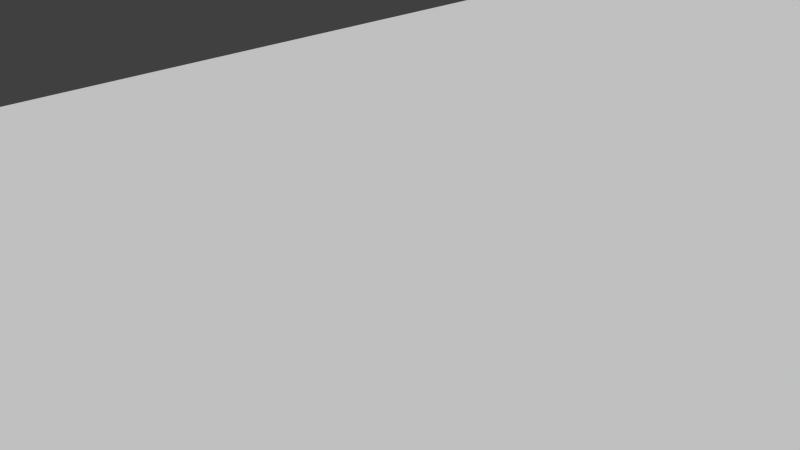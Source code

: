 # Source: car.blend  (saved by Blender 2.78.0; exported with 4.5.12 LTS)
import bpy
from mathutils import Matrix  # noqa: F401  (used for matrix-valued properties, if any)

bpy.ops.wm.read_factory_settings(use_empty=True)
scene = bpy.context.scene
scene.name = 'Scene'

# ---- collections
col_collection_1 = bpy.data.collections.new('Collection 1'); scene.collection.children.link(col_collection_1)
col_collection_1.hide_render = True
col_collection_1.hide_viewport = True
col_collection_2 = bpy.data.collections.new('Collection 2'); scene.collection.children.link(col_collection_2)
col_collection_10 = bpy.data.collections.new('Collection 10'); scene.collection.children.link(col_collection_10)
col_collection_10.hide_render = True
col_collection_10.hide_viewport = True

# ---- materials (node trees are filled in below, after node groups)
mat_material_001 = bpy.data.materials.new('Material.001')
mat_material_001.alpha_threshold = 0.0
mat_material_001.use_transparent_shadow = False
mat_material_001.roughness = 0.5
mat_material_001.specular_intensity = 0.0
mat_material = bpy.data.materials.new('Material')
mat_material.alpha_threshold = 0.0
mat_material.use_transparent_shadow = False
mat_material.roughness = 0.5
mat_material.specular_intensity = 0.2303
mat_material_002 = bpy.data.materials.new('Material.002')
mat_material_002.alpha_threshold = 0.0
mat_material_002.use_transparent_shadow = False
mat_material_002.roughness = 0.5

# ---- material node trees

# ---- world
world_world = bpy.data.worlds.new('World'); scene.world = world_world
world_world.color = (0.05088, 0.05088, 0.05088)
world_world.use_sun_shadow = False
world_world.sun_shadow_jitter_overblur = 0.0
world_world.cycles.sampling_method = 'NONE'
world_world.cycles.sample_map_resolution = 256

# ---- cameras
cam_camera = bpy.data.cameras.new('Camera')
cam_camera.clip_end = 100.0
cam_camera.lens = 35.0
cam_camera.sensor_width = 32.0
cam_camera.sensor_height = 18.0
cam_camera.ortho_scale = 7.314
cam_camera.dof.focus_distance = 0.0
cam_camera.dof.aperture_fstop = 128.0

# ---- meshes
me_wheel = bpy.data.meshes.new('wheel')
me_wheel.from_pydata([(-2.384e-07, 1.041, 1.2), (-0.7361, 0.7361, 1.2), (-1.041, 0.0, 1.2), (-0.7361, -0.7361, 1.2), (-2.384e-07, -1.041, 1.2), (0.7361, -0.7361, 1.2), (1.041, 5.96e-08, 1.2), (0.7361, 0.7361, 1.2), (-0.7361, 0.7361, 2.174), (-2.384e-07, 1.041, 2.174), (-1.041, 5.96e-08, 2.174), (-0.7361, -0.7361, 2.174), (-2.384e-07, -1.041, 2.174), (0.7361, -0.7361, 2.174), (1.041, 5.96e-08, 2.174), (0.7361, 0.7361, 2.174)], [], [(1, 0, 7, 6, 5, 4, 3, 2), (8, 10, 11, 12, 13, 14, 15, 9), (6, 7, 15, 14), (4, 5, 13, 12), (2, 3, 11, 10), (0, 1, 8, 9), (7, 0, 9, 15), (5, 6, 14, 13), (3, 4, 12, 11), (1, 2, 10, 8)])
_uv = me_wheel.uv_layers.new(name='UVMap')
_uv.uv.foreach_set('vector', [0.2765, 0.7205, 0.5206, 0.8216, 0.7646, 0.7205, 0.8657, 0.4764, 0.7646, 0.2323, 0.5206, 0.1312, 0.2765, 0.2323, 0.1754, 0.4764, 0.2765, 0.7205, 0.1754, 0.4764, 0.2765, 0.2323, 0.5206, 0.1312, 0.7646, 0.2323, 0.8657, 0.4764, 0.7646, 0.7205, 0.5206, 0.8216, 0.3776, 0.7201, 0.2662, 0.7201, 0.2662, 0.6812, 0.3776, 0.6812, 0.3776, 0.7201, 0.2662, 0.7201, 0.2662, 0.6812, 0.3776, 0.6812, 0.3776, 0.7201, 0.2662, 0.7201, 0.2662, 0.6812, 0.3776, 0.6812, 0.3776, 0.7201, 0.2662, 0.7201, 0.2662, 0.6812, 0.3776, 0.6812, 0.3776, 0.7201, 0.2662, 0.7201, 0.2662, 0.6812, 0.3776, 0.6812, 0.3776, 0.7201, 0.2662, 0.7201, 0.2662, 0.6812, 0.3776, 0.6812, 0.3776, 0.7201, 0.2662, 0.7201, 0.2662, 0.6812, 0.3776, 0.6812, 0.3776, 0.7201, 0.2662, 0.7201, 0.2662, 0.6812, 0.3776, 0.6812])
me_wheel.materials.append(mat_material_001)
me_wheel.use_remesh_preserve_volume = False
me_wheel.use_remesh_preserve_attributes = False
me_wheel.use_mirror_vertex_groups = False
me_wheel.update()
me_plane = bpy.data.meshes.new('Plane')
me_plane.from_pydata([(0.0009714, 1.144, -2.179), (0.0009714, -0.5535, -0.688), (0.0009714, 0.7115, -0.4285), (0.0009714, -0.8661, -2.179), (0.0009713, -0.8787, -6.288), (0.0009713, 0.8154, -5.203), (0.0009714, -0.8684, -4.146), (0.0009714, -0.3826, -0.6625), (0.0009714, -0.5944, -2.179), (0.0009714, -0.5967, -4.146), (0.0009714, 0.1833, -2.731), (0.0009714, 0.1825, -3.594), (0.0009711, -0.8787, -8.561), (0.0009714, -0.5944, -9.298), (0.0009714, -0.8661, -9.298), (0.0009713, 1.82, -6.288), (0.0009714, -0.8684, -11.26), (0.0009714, -0.5967, -11.26), (0.0009711, 0.8154, -11.26), (0.0009714, 0.8154, -9.875), (0.0009714, -0.565, -12.01), (0.0009713, 0.4986, -12.15), (0.0009714, 0.15, -12.29), (0.0009714, 0.179, -10.77), (0.0009714, 0.1761, -9.81), (0.0009711, 1.751, -8.561), (1.956, -0.5535, -0.688), (2.042, 1.144, -2.179), (2.042, 0.7115, -0.4285), (1.956, -0.8661, -2.179), (1.956, -0.8787, -6.288), (2.042, 0.8154, -6.288), (2.042, 0.9718, -4.146), (1.956, -0.8684, -4.146), (2.042, -0.3826, -0.6625), (2.042, -0.5944, -2.179), (2.042, -0.607, -6.288), (2.042, -0.5967, -4.146), (2.042, 0.184, -2.179), (2.042, 0.1818, -4.146), (2.042, -0.607, -8.561), (2.042, 0.1833, -2.731), (2.042, 0.1825, -3.594), (2.042, 0.8154, -8.561), (1.956, -0.8787, -8.561), (2.042, -0.5944, -9.298), (1.956, -0.8661, -9.298), (1.223, 1.82, -6.288), (1.956, -0.8684, -11.26), (2.042, 0.1733, -8.561), (2.042, -0.5967, -11.26), (2.042, 0.1733, -9.298), (2.042, 0.1818, -11.26), (2.042, 0.1733, -6.288), (2.042, 0.8154, -11.26), (2.042, 0.8154, -9.875), (2.042, -0.565, -12.01), (2.042, 0.4986, -12.15), (2.042, 0.15, -12.29), (2.042, 0.179, -10.77), (2.042, 0.1761, -9.81), (1.223, 1.751, -8.561), (1.287, 0.8154, -5.203), (1.287, 1.144, -2.179), (0.0009714, 1.363, -2.179), (0.0009713, 1.035, -5.203), (1.287, 0.9626, -5.203), (1.287, 1.291, -2.179), (1.362, 0.8154, -9.875), (0.0009713, 1.406, -9.331), (1.293, 1.406, -9.331)], [], [(37, 33, 30, 36), (34, 26, 29, 35), (38, 35, 41), (37, 39, 42), (38, 41, 42, 39, 32, 27), (34, 35, 38, 27, 28), (53, 31, 32, 39), (53, 36, 40, 49), (36, 30, 44, 40), (40, 44, 46, 45), (49, 40, 45, 51), (31, 53, 49, 43), (36, 53, 39, 37), (43, 49, 51, 55), (54, 55, 51, 60, 59, 52), (52, 50, 56, 58), (50, 48, 56), (54, 52, 58, 57), (50, 52, 59), (51, 45, 60), (8, 10, 41, 35), (7, 1, 26, 34), (24, 23, 59, 60), (11, 9, 37, 42), (13, 24, 60, 45), (4, 12, 44, 30), (23, 17, 50, 59), (1, 3, 29, 26), (14, 13, 45, 46), (0, 2, 28, 27, 63), (6, 4, 30, 33), (12, 14, 46, 44), (65, 64, 67, 66), (21, 18, 54, 57), (3, 8, 35, 29), (5, 65, 66, 62), (9, 6, 33, 37), (25, 15, 47, 61), (17, 16, 48, 50), (22, 21, 57, 58), (2, 7, 34, 28), (16, 20, 56, 48), (20, 22, 58, 56), (10, 11, 42, 41), (62, 66, 67, 63), (63, 67, 64, 0), (27, 32, 62, 63), (43, 70, 61), (69, 70, 68, 19), (25, 61, 70, 69), (5, 62, 47, 15), (31, 47, 62), (31, 62, 32), (31, 43, 61, 47), (43, 68, 70), (19, 68, 54, 18), (55, 54, 68), (55, 68, 43)])
_uv = me_plane.uv_layers.new(name='UVMap')
_uv.uv.foreach_set('vector', [0.9754, 0.9142, 0.9531, 0.9142, 0.9524, 0.7469, 0.9746, 0.7469, 0.7245, 0.3701, 0.7099, 0.3623, 0.6884, 0.2708, 0.709, 0.2541, 0.4714, 0.3242, 0.412, 0.3369, 0.4624, 0.2821, 0.3797, 0.1868, 0.4392, 0.1741, 0.4482, 0.2162, 0.4714, 0.3242, 0.4624, 0.2821, 0.4482, 0.2162, 0.4392, 0.1741, 0.4995, 0.1612, 0.5447, 0.3085, 0.453, 0.4492, 0.412, 0.3369, 0.4714, 0.3242, 0.5447, 0.3085, 0.5403, 0.4492, 0.4035, 0.01073, 0.4526, 0.0002472, 0.4995, 0.1612, 0.4392, 0.1741, 0.8007, 0.7979, 0.7398, 0.7965, 0.7439, 0.6191, 0.8048, 0.6206, 0.9746, 0.7469, 0.9524, 0.7469, 0.9524, 0.5695, 0.9746, 0.5695, 0.9746, 0.5695, 0.9524, 0.5695, 0.9533, 0.512, 0.9756, 0.512, 0.06116, 0.9998, 0.0002472, 0.9998, 0.00123, 0.9422, 0.06116, 0.9422, 0.8508, 0.7991, 0.8007, 0.7979, 0.8048, 0.6206, 0.8549, 0.6217, 0.344, 0.02347, 0.4035, 0.01073, 0.4392, 0.1741, 0.3797, 0.1868, 0.1113, 0.9998, 0.06116, 0.9998, 0.06116, 0.9422, 0.1113, 0.8972, 0.1113, 0.7887, 0.1113, 0.8972, 0.06116, 0.9422, 0.06138, 0.9022, 0.0616, 0.8275, 0.06182, 0.7887, 0.06182, 0.7887, 0.001054, 0.7887, 0.003531, 0.7308, 0.05934, 0.709, 0.2531, 0.6953, 0.2672, 0.675, 0.3237, 0.7085, 0.1113, 0.7887, 0.06182, 0.7887, 0.05934, 0.709, 0.08655, 0.7199, 0.001054, 0.7887, 0.06182, 0.7887, 0.0616, 0.8275, 0.06116, 0.9422, 0.00123, 0.9422, 0.06138, 0.9022, 0.5464, 0.2427, 0.5517, 0.1667, 0.7143, 0.1781, 0.709, 0.2541, 0.5788, 0.4224, 0.5739, 0.4084, 0.7099, 0.3623, 0.7245, 0.3701, 0.137, 0.5695, 0.1719, 0.5839, 0.1733, 0.7085, 0.08774, 0.6934, 0.5565, 0.09799, 0.5618, 0.02189, 0.7245, 0.0333, 0.7191, 0.1094, 0.1097, 0.5319, 0.137, 0.5695, 0.08774, 0.6934, 0.01325, 0.6488, 0.725, 0.2352, 0.725, 0.05778, 0.8776, 0.05778, 0.8776, 0.2352, 0.1719, 0.5839, 0.221, 0.5626, 0.2531, 0.6953, 0.1733, 0.7085, 0.5739, 0.4084, 0.5452, 0.2695, 0.6884, 0.2708, 0.7099, 0.3623, 0.1025, 0.512, 0.1097, 0.5319, 0.01325, 0.6488, 0.0002472, 0.6281, 0.07179, 0.2966, 0.02905, 0.1472, 0.2013, 0.09466, 0.2477, 0.2468, 0.1895, 0.2654, 0.725, 0.4024, 0.725, 0.2352, 0.8776, 0.2352, 0.8776, 0.4024, 0.725, 0.05778, 0.725, 0.0002472, 0.8776, 0.0002472, 0.8776, 0.05778, 0.173, 0.4859, 0.1006, 0.3118, 0.1818, 0.2801, 0.2626, 0.4599, 0.417, 0.5278, 0.4968, 0.5251, 0.5044, 0.7024, 0.423, 0.7051, 0.5452, 0.2695, 0.5464, 0.2427, 0.709, 0.2541, 0.6884, 0.2708, 0.1667, 0.5115, 0.173, 0.4859, 0.2626, 0.4599, 0.2749, 0.467, 0.5618, 0.02189, 0.5634, 0.0002472, 0.7191, 0.01117, 0.7245, 0.0333, 0.9843, 0.1288, 0.9843, 0.3063, 0.8889, 0.3063, 0.8889, 0.1288, 0.221, 0.5626, 0.2388, 0.5411, 0.2672, 0.675, 0.2531, 0.6953, 0.3844, 0.5289, 0.417, 0.5278, 0.423, 0.7051, 0.3904, 0.7062, 0.02905, 0.1472, 0.0002472, 0.05278, 0.1725, 0.0002472, 0.2013, 0.09466, 0.2388, 0.5411, 0.3177, 0.5312, 0.3237, 0.7085, 0.2672, 0.675, 0.3177, 0.5312, 0.3844, 0.5289, 0.3904, 0.7062, 0.3237, 0.7085, 0.5517, 0.1667, 0.5565, 0.09799, 0.7191, 0.1094, 0.7143, 0.1781, 0.2749, 0.467, 0.2626, 0.4599, 0.1818, 0.2801, 0.1895, 0.2654, 0.1895, 0.2654, 0.1818, 0.2801, 0.1006, 0.3118, 0.07179, 0.2966, 0.2477, 0.2468, 0.2938, 0.3882, 0.2749, 0.467, 0.1895, 0.2654, 0.8549, 0.6217, 0.9295, 0.5618, 0.9519, 0.624, 0.9843, 0.06294, 0.8835, 0.06294, 0.8781, 0.0002472, 0.9843, 0.0002472, 0.9843, 0.1288, 0.8889, 0.1288, 0.8835, 0.06294, 0.9843, 0.06294, 0.1118, 0.709, 0.2121, 0.709, 0.2072, 0.8244, 0.1118, 0.8244, 0.2938, 0.7721, 0.2072, 0.8244, 0.2121, 0.709, 0.3435, 0.5115, 0.2749, 0.467, 0.2938, 0.3882, 0.8508, 0.7991, 0.8549, 0.6217, 0.9519, 0.624, 0.9519, 0.8015, 0.8549, 0.6217, 0.891, 0.512, 0.9295, 0.5618, 0.5999, 0.5223, 0.6075, 0.6406, 0.5044, 0.7024, 0.4968, 0.5251, 0.6089, 0.7007, 0.5044, 0.7024, 0.6075, 0.6406, 0.6089, 0.7007, 0.6075, 0.6406, 0.7318, 0.6992])
me_plane.materials.append(mat_material)
me_plane.use_remesh_preserve_volume = False
me_plane.use_remesh_preserve_attributes = False
me_plane.use_mirror_vertex_groups = False
me_plane.update()
me_grid = bpy.data.meshes.new('Grid')
me_grid.from_pydata([(-12.26, -68.22, 0.0), (-9.537, -68.22, 0.0), (-6.812, -68.22, 0.0), (-4.087, -68.22, 0.0), (-1.362, -68.22, 0.0), (1.362, -68.22, 0.0), (4.087, -68.22, 0.0), (6.812, -68.22, 0.0), (9.537, -68.22, 0.0), (12.26, -68.22, 0.0), (-12.26, -54.59, 0.0), (-9.537, -54.59, 0.0), (-6.812, -54.59, 0.0), (-4.087, -54.59, 0.0), (-1.362, -54.59, 0.0), (1.362, -54.59, 0.0), (4.087, -54.59, 0.0), (6.812, -54.59, 0.0), (9.537, -54.59, 0.0), (12.26, -54.59, 0.0), (-12.26, -40.97, 0.0), (-9.537, -40.97, 0.0), (-6.812, -40.97, 0.0), (-4.087, -40.97, 0.0), (-1.362, -40.97, 0.0), (1.362, -40.97, 0.0), (4.087, -40.97, 0.0), (6.812, -40.97, 0.0), (9.537, -40.97, 0.0), (12.26, -40.97, 0.0), (-12.26, -27.34, 0.0), (-9.537, -27.34, 0.0), (-6.812, -27.34, 0.0), (-4.087, -27.34, 0.0), (-1.362, -27.34, 0.0), (1.362, -27.34, 0.0), (4.087, -27.34, 0.0), (6.812, -27.34, 0.0), (9.537, -27.34, 0.0), (12.26, -27.34, 0.0), (-12.26, -13.72, 0.0), (-9.537, -13.72, 0.0), (-6.812, -13.72, 0.0), (-4.087, -13.72, 0.0), (-1.362, -13.72, 0.0), (1.362, -13.72, 0.0), (4.087, -13.72, 0.0), (6.812, -13.72, 0.0), (9.537, -13.72, 0.0), (12.26, -13.72, 0.0), (-12.26, -0.09611, 0.0), (-9.537, -0.09611, 0.0), (-6.812, -0.09611, 0.0), (-4.087, -0.09611, 0.0), (-1.362, -0.09611, 0.0), (1.362, -0.09611, 0.0), (4.087, -0.09611, 0.0), (6.812, -0.09611, 0.0), (9.537, -0.09611, 0.0), (12.26, -0.09611, 0.0), (-12.26, 13.53, 0.0), (-9.537, 13.53, 0.0), (-6.812, 13.53, 0.0), (-4.087, 13.53, 0.0), (-1.362, 13.53, 0.0), (1.362, 13.53, 0.0), (4.087, 13.53, 0.0), (6.812, 13.53, 0.0), (9.537, 13.53, 0.0), (12.26, 13.53, 0.0), (-12.26, 27.15, 0.0), (-9.537, 27.15, 0.0), (-6.812, 27.15, 0.0), (-4.087, 27.15, 0.0), (-1.362, 27.15, 0.0), (1.362, 27.15, 0.0), (4.087, 27.15, 0.0), (6.812, 27.15, 0.0), (9.537, 27.15, 0.0), (12.26, 27.15, 0.0), (-12.26, 40.78, 0.0), (-9.537, 40.78, 0.0), (-6.812, 40.78, 0.0), (-4.087, 40.78, 0.0), (-1.362, 40.78, 0.0), (1.362, 40.78, 0.0), (4.087, 40.78, 0.0), (6.812, 40.78, 0.0), (9.537, 40.78, 0.0), (12.26, 40.78, 0.0), (-12.26, 54.4, 0.0), (-9.537, 54.4, 0.0), (-6.812, 54.4, 0.0), (-4.087, 54.4, 0.0), (-1.362, 54.4, 0.0), (1.362, 54.4, 0.0), (4.087, 54.4, 0.0), (6.812, 54.4, 0.0), (9.537, 54.4, 0.0), (12.26, 54.4, 0.0)], [], [(0, 1, 11, 10), (1, 2, 12, 11), (2, 3, 13, 12), (3, 4, 14, 13), (4, 5, 15, 14), (5, 6, 16, 15), (6, 7, 17, 16), (7, 8, 18, 17), (8, 9, 19, 18), (10, 11, 21, 20), (11, 12, 22, 21), (12, 13, 23, 22), (13, 14, 24, 23), (14, 15, 25, 24), (15, 16, 26, 25), (16, 17, 27, 26), (17, 18, 28, 27), (18, 19, 29, 28), (20, 21, 31, 30), (21, 22, 32, 31), (22, 23, 33, 32), (23, 24, 34, 33), (24, 25, 35, 34), (25, 26, 36, 35), (26, 27, 37, 36), (27, 28, 38, 37), (28, 29, 39, 38), (30, 31, 41, 40), (31, 32, 42, 41), (32, 33, 43, 42), (33, 34, 44, 43), (34, 35, 45, 44), (35, 36, 46, 45), (36, 37, 47, 46), (37, 38, 48, 47), (38, 39, 49, 48), (40, 41, 51, 50), (41, 42, 52, 51), (42, 43, 53, 52), (43, 44, 54, 53), (44, 45, 55, 54), (45, 46, 56, 55), (46, 47, 57, 56), (47, 48, 58, 57), (48, 49, 59, 58), (50, 51, 61, 60), (51, 52, 62, 61), (52, 53, 63, 62), (53, 54, 64, 63), (54, 55, 65, 64), (55, 56, 66, 65), (56, 57, 67, 66), (57, 58, 68, 67), (58, 59, 69, 68), (60, 61, 71, 70), (61, 62, 72, 71), (62, 63, 73, 72), (63, 64, 74, 73), (64, 65, 75, 74), (65, 66, 76, 75), (66, 67, 77, 76), (67, 68, 78, 77), (68, 69, 79, 78), (70, 71, 81, 80), (71, 72, 82, 81), (72, 73, 83, 82), (73, 74, 84, 83), (74, 75, 85, 84), (75, 76, 86, 85), (76, 77, 87, 86), (77, 78, 88, 87), (78, 79, 89, 88), (80, 81, 91, 90), (81, 82, 92, 91), (82, 83, 93, 92), (83, 84, 94, 93), (84, 85, 95, 94), (85, 86, 96, 95), (86, 87, 97, 96), (87, 88, 98, 97), (88, 89, 99, 98)])
_uv = me_grid.uv_layers.new(name='UVMap')
_uv.uv.foreach_set('vector', [0.001563, -2.001, 0.1118, -2.001, 0.1118, -1.45, 0.001563, -1.45, 0.1118, -2.001, 0.222, -2.001, 0.222, -1.45, 0.1118, -1.45, 0.222, -2.001, 0.3321, -2.001, 0.3321, -1.45, 0.222, -1.45, 0.3321, -2.001, 0.4423, -2.001, 0.4423, -1.45, 0.3321, -1.45, 0.4423, -2.001, 0.5525, -2.001, 0.5525, -1.45, 0.4423, -1.45, 0.5525, -2.001, 0.6627, -2.001, 0.6627, -1.45, 0.5525, -1.45, 0.6627, -2.001, 0.7729, -2.001, 0.7729, -1.45, 0.6627, -1.45, 0.7729, -2.001, 0.8831, -2.001, 0.8831, -1.45, 0.7729, -1.45, 0.8831, -2.001, 0.9933, -2.001, 0.9933, -1.45, 0.8831, -1.45, 0.001563, -1.45, 0.1118, -1.45, 0.1118, -0.8986, 0.001563, -0.8986, 0.1118, -1.45, 0.222, -1.45, 0.222, -0.8986, 0.1118, -0.8986, 0.222, -1.45, 0.3321, -1.45, 0.3321, -0.8986, 0.222, -0.8986, 0.3321, -1.45, 0.4423, -1.45, 0.4423, -0.8986, 0.3321, -0.8986, 0.4423, -1.45, 0.5525, -1.45, 0.5525, -0.8986, 0.4423, -0.8986, 0.5525, -1.45, 0.6627, -1.45, 0.6627, -0.8986, 0.5525, -0.8986, 0.6627, -1.45, 0.7729, -1.45, 0.7729, -0.8986, 0.6627, -0.8986, 0.7729, -1.45, 0.8831, -1.45, 0.8831, -0.8986, 0.7729, -0.8986, 0.8831, -1.45, 0.9933, -1.45, 0.9933, -0.8986, 0.8831, -0.8986, 0.001563, -0.8986, 0.1118, -0.8986, 0.1118, -0.3477, 0.001563, -0.3477, 0.1118, -0.8986, 0.222, -0.8986, 0.222, -0.3477, 0.1118, -0.3477, 0.222, -0.8986, 0.3321, -0.8986, 0.3321, -0.3477, 0.222, -0.3477, 0.3321, -0.8986, 0.4423, -0.8986, 0.4423, -0.3477, 0.3321, -0.3477, 0.4423, -0.8986, 0.5525, -0.8986, 0.5525, -0.3477, 0.4423, -0.3477, 0.5525, -0.8986, 0.6627, -0.8986, 0.6627, -0.3477, 0.5525, -0.3477, 0.6627, -0.8986, 0.7729, -0.8986, 0.7729, -0.3477, 0.6627, -0.3477, 0.7729, -0.8986, 0.8831, -0.8986, 0.8831, -0.3477, 0.7729, -0.3477, 0.8831, -0.8986, 0.9933, -0.8986, 0.9933, -0.3477, 0.8831, -0.3477, 0.001563, -0.3477, 0.1118, -0.3477, 0.1118, 0.2033, 0.001563, 0.2033, 0.1118, -0.3477, 0.222, -0.3477, 0.222, 0.2033, 0.1118, 0.2033, 0.222, -0.3477, 0.3321, -0.3477, 0.3321, 0.2033, 0.222, 0.2033, 0.3321, -0.3477, 0.4423, -0.3477, 0.4423, 0.2033, 0.3321, 0.2033, 0.4423, -0.3477, 0.5525, -0.3477, 0.5525, 0.2033, 0.4423, 0.2033, 0.5525, -0.3477, 0.6627, -0.3477, 0.6627, 0.2033, 0.5525, 0.2033, 0.6627, -0.3477, 0.7729, -0.3477, 0.7729, 0.2033, 0.6627, 0.2033, 0.7729, -0.3477, 0.8831, -0.3477, 0.8831, 0.2033, 0.7729, 0.2033, 0.8831, -0.3477, 0.9933, -0.3477, 0.9933, 0.2033, 0.8831, 0.2033, 0.001563, 0.2033, 0.1118, 0.2033, 0.1118, 0.7543, 0.001563, 0.7543, 0.1118, 0.2033, 0.222, 0.2033, 0.222, 0.7543, 0.1118, 0.7543, 0.222, 0.2033, 0.3321, 0.2033, 0.3321, 0.7543, 0.222, 0.7543, 0.3321, 0.2033, 0.4423, 0.2033, 0.4423, 0.7543, 0.3321, 0.7543, 0.4423, 0.2033, 0.5525, 0.2033, 0.5525, 0.7543, 0.4423, 0.7543, 0.5525, 0.2033, 0.6627, 0.2033, 0.6627, 0.7543, 0.5525, 0.7543, 0.6627, 0.2033, 0.7729, 0.2033, 0.7729, 0.7543, 0.6627, 0.7543, 0.7729, 0.2033, 0.8831, 0.2033, 0.8831, 0.7543, 0.7729, 0.7543, 0.8831, 0.2033, 0.9933, 0.2033, 0.9933, 0.7543, 0.8831, 0.7543, 0.001563, 0.7543, 0.1118, 0.7543, 0.1118, 1.305, 0.001563, 1.305, 0.1118, 0.7543, 0.222, 0.7543, 0.222, 1.305, 0.1118, 1.305, 0.222, 0.7543, 0.3321, 0.7543, 0.3321, 1.305, 0.222, 1.305, 0.3321, 0.7543, 0.4423, 0.7543, 0.4423, 1.305, 0.3321, 1.305, 0.4423, 0.7543, 0.5525, 0.7543, 0.5525, 1.305, 0.4423, 1.305, 0.5525, 0.7543, 0.6627, 0.7543, 0.6627, 1.305, 0.5525, 1.305, 0.6627, 0.7543, 0.7729, 0.7543, 0.7729, 1.305, 0.6627, 1.305, 0.7729, 0.7543, 0.8831, 0.7543, 0.8831, 1.305, 0.7729, 1.305, 0.8831, 0.7543, 0.9933, 0.7543, 0.9933, 1.305, 0.8831, 1.305, 0.001563, 1.305, 0.1118, 1.305, 0.1118, 1.856, 0.001563, 1.856, 0.1118, 1.305, 0.222, 1.305, 0.222, 1.856, 0.1118, 1.856, 0.222, 1.305, 0.3321, 1.305, 0.3321, 1.856, 0.222, 1.856, 0.3321, 1.305, 0.4423, 1.305, 0.4423, 1.856, 0.3321, 1.856, 0.4423, 1.305, 0.5525, 1.305, 0.5525, 1.856, 0.4423, 1.856, 0.5525, 1.305, 0.6627, 1.305, 0.6627, 1.856, 0.5525, 1.856, 0.6627, 1.305, 0.7729, 1.305, 0.7729, 1.856, 0.6627, 1.856, 0.7729, 1.305, 0.8831, 1.305, 0.8831, 1.856, 0.7729, 1.856, 0.8831, 1.305, 0.9933, 1.305, 0.9933, 1.856, 0.8831, 1.856, 0.001563, 1.856, 0.1118, 1.856, 0.1118, 2.407, 0.001563, 2.407, 0.1118, 1.856, 0.222, 1.856, 0.222, 2.407, 0.1118, 2.407, 0.222, 1.856, 0.3321, 1.856, 0.3321, 2.407, 0.222, 2.407, 0.3321, 1.856, 0.4423, 1.856, 0.4423, 2.407, 0.3321, 2.407, 0.4423, 1.856, 0.5525, 1.856, 0.5525, 2.407, 0.4423, 2.407, 0.5525, 1.856, 0.6627, 1.856, 0.6627, 2.407, 0.5525, 2.407, 0.6627, 1.856, 0.7729, 1.856, 0.7729, 2.407, 0.6627, 2.407, 0.7729, 1.856, 0.8831, 1.856, 0.8831, 2.407, 0.7729, 2.407, 0.8831, 1.856, 0.9933, 1.856, 0.9933, 2.407, 0.8831, 2.407, 0.001563, 2.407, 0.1118, 2.407, 0.1118, 2.958, 0.001563, 2.958, 0.1118, 2.407, 0.222, 2.407, 0.222, 2.958, 0.1118, 2.958, 0.222, 2.407, 0.3321, 2.407, 0.3321, 2.958, 0.222, 2.958, 0.3321, 2.407, 0.4423, 2.407, 0.4423, 2.958, 0.3321, 2.958, 0.4423, 2.407, 0.5525, 2.407, 0.5525, 2.958, 0.4423, 2.958, 0.5525, 2.407, 0.6627, 2.407, 0.6627, 2.958, 0.5525, 2.958, 0.6627, 2.407, 0.7729, 2.407, 0.7729, 2.958, 0.6627, 2.958, 0.7729, 2.407, 0.8831, 2.407, 0.8831, 2.958, 0.7729, 2.958, 0.8831, 2.407, 0.9933, 2.407, 0.9933, 2.958, 0.8831, 2.958])
me_grid.materials.append(mat_material_002)
me_grid.use_remesh_preserve_volume = False
me_grid.use_remesh_preserve_attributes = False
me_grid.use_mirror_vertex_groups = False
me_grid.update()

# ---- objects
ob_wheel_back = bpy.data.objects.new('wheel_back', me_wheel)
ob_wheel_front = bpy.data.objects.new('wheel_front', me_wheel)
ob_car_shell = bpy.data.objects.new('car_shell', me_plane)
ob_grid = bpy.data.objects.new('Grid', me_grid)
ob_camera = bpy.data.objects.new('Camera', cam_camera)

# ---- transforms, parenting, visibility, modifiers, constraints
ob_wheel_back.location = (-3.553e-15, 9.974, 0.9661)
ob_wheel_back.rotation_euler = (1.571, -0.0, 1.571)
ob_wheel_back.scale = (0.891, 0.891, 0.891)
ob_wheel_back.lineart.crease_threshold = 0.0
_m = ob_wheel_back.modifiers.new('Mirror', 'MIRROR')
_m.use_axis = (False, False, True)
ob_wheel_front.location = (2.22e-15, 2.913, 0.9661)
ob_wheel_front.rotation_euler = (1.571, -0.0, 1.571)
ob_wheel_front.scale = (0.891, 0.891, 0.891)
ob_wheel_front.lineart.crease_threshold = 0.0
_m = ob_wheel_front.modifiers.new('Mirror', 'MIRROR')
_m.use_axis = (False, False, True)
ob_car_shell.location = (3.9e-16, -0.2598, 1.756)
ob_car_shell.rotation_euler = (1.571, -0.0, -0.0)
ob_car_shell.lineart.crease_threshold = 0.0
_m = ob_car_shell.modifiers.new('Mirror', 'MIRROR')
_m.use_clip = True
_m.use_mirror_vertex_groups = False
_m.merge_threshold = 0.0122
ob_grid.location = (-2.944, 0.8136, 0.0)
ob_grid.lineart.crease_threshold = 0.0
ob_camera.location = (9.187, -4.489, 7.717)
ob_camera.rotation_euler = (1.109, 0.01082, 0.8149)
ob_camera.lock_rotations_4d = False
ob_camera.empty_display_type = 'ARROWS'
ob_camera.color = (0.0, 0.0, 0.0, 0.0)
ob_camera.display_type = 'WIRE'
ob_camera.lineart.crease_threshold = 0.0

# ---- collection membership
col_collection_1.objects.link(ob_wheel_back)
col_collection_1.objects.link(ob_wheel_front)
col_collection_1.objects.link(ob_car_shell)
col_collection_2.objects.link(ob_grid)
col_collection_10.objects.link(ob_camera)

# ---- scene / render settings (as saved in the file)
scene.camera = ob_camera
scene.frame_start = 1; scene.frame_end = 250; scene.frame_set(0)
scene.render.engine = 'BLENDER_EEVEE_NEXT'
scene.render.resolution_percentage = 50
scene.render.dither_intensity = 0.0
scene.cycles.use_denoising = False
scene.cycles.samples = 10
scene.cycles.sampling_pattern = 'TABULATED_SOBOL'
scene.cycles.light_sampling_threshold = 0.0
scene.cycles.use_adaptive_sampling = False
scene.cycles.use_light_tree = False
scene.cycles.blur_glossy = 0.0
scene.cycles.pixel_filter_type = 'GAUSSIAN'
scene.cycles.sample_clamp_indirect = 0.0
scene.view_settings.view_transform = 'Standard'
bpy.context.view_layer.update()

# ---- added for rendering (the .blend has no usable light): sun
light_auto_sun = bpy.data.lights.new('AutoSun', 'SUN')
light_auto_sun.energy = 3.0
light_auto_sun.angle = 0.0523599
ob_auto_sun = bpy.data.objects.new('AutoSun', light_auto_sun)
scene.collection.objects.link(ob_auto_sun)
ob_auto_sun.rotation_euler = (0.872665, 0.174533, 0.523599)
bpy.context.view_layer.update()
